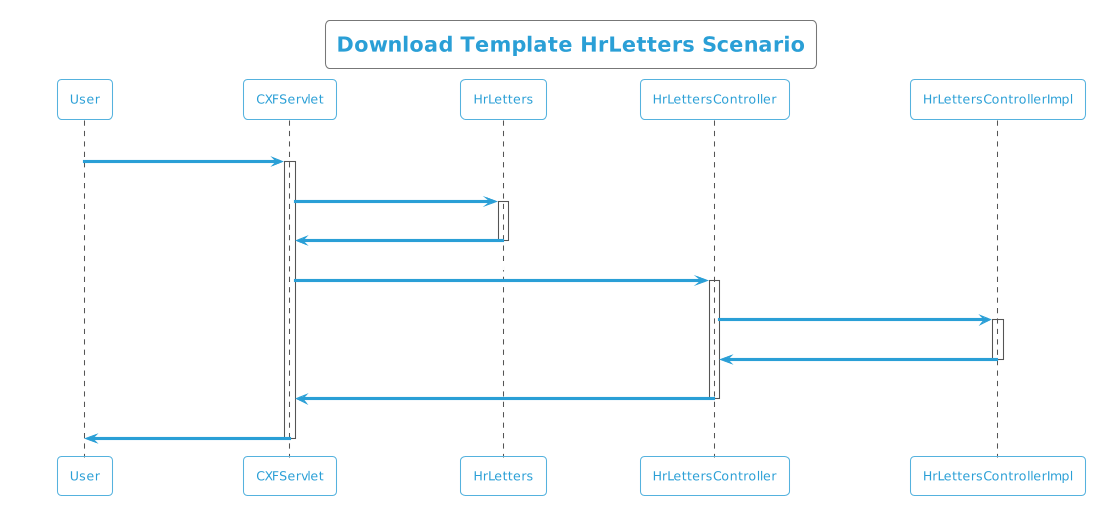

The diagram above was rendered by PlantUML. Its source (embedded in the PNG):
@startuml
!theme cyborg-outline
title  Download Template HrLetters Scenario
participant User
User -> CXFServlet: HrLetters
activate CXFServlet
CXFServlet -> HrLetters: << downloadTemplate >>
activate HrLetters
HrLetters -> CXFServlet: << instance >>
deactivate HrLetters
CXFServlet -> HrLettersController: downloadTemplate(:String fileName)
activate HrLettersController
HrLettersController -> HrLettersControllerImpl: ResponseBuilder(workbook,fileName)
activate HrLettersControllerImpl
HrLettersControllerImpl -> HrLettersController: response(:ResponseEntity)
deactivate HrLettersControllerImpl
HrLettersController -> CXFServlet: << HrLetters  >>
deactivate HrLettersController
CXFServlet -> User: marshalled HrLetters XML
deactivate CXFServlet
@enduml